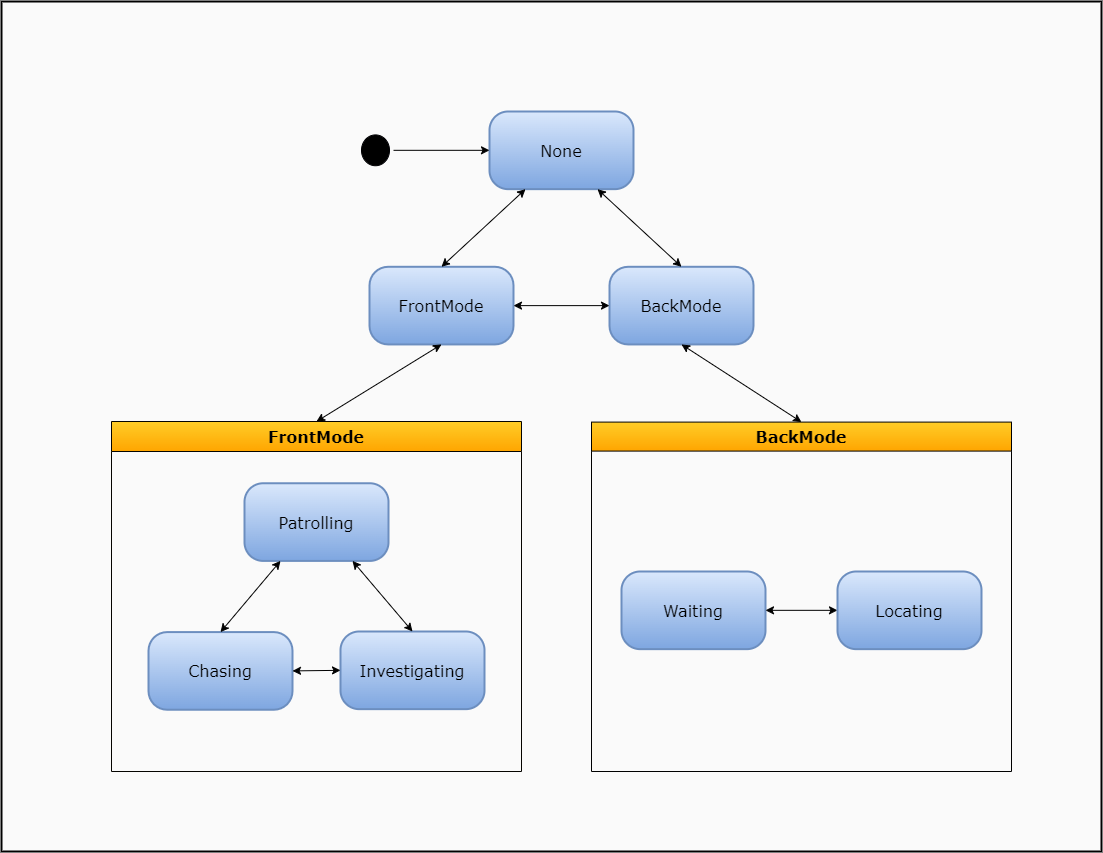

The diagram above was exported from draw.io. Its source (the exported page's mxGraphModel, read from the mxfile embedded in the PNG):
<mxGraphModel dx="2787" dy="1718" grid="1" gridSize="10" guides="1" tooltips="1" connect="1" arrows="1" fold="1" page="1" pageScale="1" pageWidth="1100" pageHeight="850" background="none" math="0" shadow="0">
  <root>
    <mxCell id="0" />
    <mxCell id="1" parent="0" />
    <mxCell id="U9Hi0dIf-gOMb-iAYsjN-36" value="" style="group;movable=1;resizable=1;rotatable=1;deletable=1;editable=1;locked=0;connectable=1;fillColor=#6d8764;strokeColor=#3A5431;fontColor=#ffffff;container=0;" vertex="1" connectable="0" parent="1">
      <mxGeometry width="1100" height="850" as="geometry" />
    </mxCell>
    <mxCell id="U9Hi0dIf-gOMb-iAYsjN-18" value="" style="rounded=0;whiteSpace=wrap;html=1;movable=1;resizable=1;rotatable=1;deletable=1;editable=1;locked=0;connectable=1;strokeWidth=2;gradientColor=none;gradientDirection=radial;fillColor=#FAFAFA;" vertex="1" parent="1">
      <mxGeometry width="1100" height="850" as="geometry" />
    </mxCell>
    <mxCell id="382b91b5511bd0f7-1" value="" style="ellipse;html=1;shape=startState;fillColor=#000000;strokeColor=#000003;rounded=1;shadow=0;comic=0;labelBackgroundColor=none;fontFamily=Verdana;fontSize=12;fontColor=#000000;align=center;direction=south;movable=1;resizable=1;rotatable=1;deletable=1;editable=1;locked=0;connectable=1;" parent="1" vertex="1">
      <mxGeometry x="356.00000000000006" y="129.41176470588235" width="36.00000000000001" height="38.82352941176471" as="geometry" />
    </mxCell>
    <mxCell id="382b91b5511bd0f7-6" value="None" style="rounded=1;whiteSpace=wrap;html=1;arcSize=24;fillColor=#dae8fc;strokeColor=#6c8ebf;shadow=0;comic=0;labelBackgroundColor=none;fontFamily=Verdana;fontSize=16;align=center;movable=1;resizable=1;rotatable=1;deletable=1;editable=1;locked=0;connectable=1;gradientColor=#7ea6e0;strokeWidth=2;" parent="1" vertex="1">
      <mxGeometry x="488.00000000000006" y="110" width="144.00000000000003" height="77.64705882352942" as="geometry" />
    </mxCell>
    <mxCell id="382b91b5511bd0f7-7" value="BackMode" style="rounded=1;whiteSpace=wrap;html=1;arcSize=24;fillColor=#dae8fc;strokeColor=#6c8ebf;shadow=0;comic=0;labelBackgroundColor=none;fontFamily=Verdana;fontSize=16;align=center;gradientColor=#7ea6e0;strokeWidth=2;" parent="1" vertex="1">
      <mxGeometry x="608" y="265.29411764705884" width="144.00000000000003" height="77.64705882352942" as="geometry" />
    </mxCell>
    <mxCell id="U9Hi0dIf-gOMb-iAYsjN-11" value="" style="endArrow=classic;startArrow=classic;html=1;rounded=0;exitX=0.75;exitY=1;exitDx=0;exitDy=0;entryX=0.5;entryY=0;entryDx=0;entryDy=0;strokeColor=#000000;fillColor=#cdeb8b;" edge="1" parent="1" source="382b91b5511bd0f7-6" target="382b91b5511bd0f7-7">
      <mxGeometry width="50" height="50" relative="1" as="geometry">
        <mxPoint x="560" y="239.41176470588235" as="sourcePoint" />
        <mxPoint x="620" y="174.70588235294116" as="targetPoint" />
      </mxGeometry>
    </mxCell>
    <mxCell id="U9Hi0dIf-gOMb-iAYsjN-12" value="" style="endArrow=classic;html=1;rounded=0;exitX=0.5;exitY=0;exitDx=0;exitDy=0;entryX=0;entryY=0.5;entryDx=0;entryDy=0;strokeColor=#000000;fillColor=#cdeb8b;" edge="1" parent="1" source="382b91b5511bd0f7-1" target="382b91b5511bd0f7-6">
      <mxGeometry width="50" height="50" relative="1" as="geometry">
        <mxPoint x="296.00000000000006" y="226.4705882352941" as="sourcePoint" />
        <mxPoint x="356.00000000000006" y="161.76470588235293" as="targetPoint" />
      </mxGeometry>
    </mxCell>
    <mxCell id="U9Hi0dIf-gOMb-iAYsjN-13" value="FrontMode" style="rounded=1;whiteSpace=wrap;html=1;arcSize=24;fillColor=#dae8fc;strokeColor=#6c8ebf;shadow=0;comic=0;labelBackgroundColor=none;fontFamily=Verdana;fontSize=16;align=center;gradientColor=#7ea6e0;strokeWidth=2;" vertex="1" parent="1">
      <mxGeometry x="368" y="265.29411764705884" width="144.00000000000003" height="77.64705882352942" as="geometry" />
    </mxCell>
    <mxCell id="U9Hi0dIf-gOMb-iAYsjN-14" value="" style="endArrow=classic;startArrow=classic;html=1;rounded=0;exitX=1;exitY=0.5;exitDx=0;exitDy=0;entryX=0;entryY=0.5;entryDx=0;entryDy=0;strokeColor=#000000;fillColor=#cdeb8b;" edge="1" parent="1" source="U9Hi0dIf-gOMb-iAYsjN-13" target="382b91b5511bd0f7-7">
      <mxGeometry width="50" height="50" relative="1" as="geometry">
        <mxPoint x="752" y="304.11764705882354" as="sourcePoint" />
        <mxPoint x="812.0000000000001" y="239.41176470588235" as="targetPoint" />
      </mxGeometry>
    </mxCell>
    <mxCell id="U9Hi0dIf-gOMb-iAYsjN-15" value="" style="endArrow=classic;startArrow=classic;html=1;rounded=0;entryX=0.5;entryY=0;entryDx=0;entryDy=0;exitX=0.25;exitY=1;exitDx=0;exitDy=0;strokeColor=#000000;fillColor=#cdeb8b;" edge="1" parent="1" source="382b91b5511bd0f7-6" target="U9Hi0dIf-gOMb-iAYsjN-13">
      <mxGeometry width="50" height="50" relative="1" as="geometry">
        <mxPoint x="380" y="317.0588235294117" as="sourcePoint" />
        <mxPoint x="440.00000000000006" y="252.35294117647058" as="targetPoint" />
      </mxGeometry>
    </mxCell>
    <mxCell id="U9Hi0dIf-gOMb-iAYsjN-19" value="BackMode" style="swimlane;whiteSpace=wrap;html=1;rounded=1;shadow=0;comic=0;labelBackgroundColor=none;strokeWidth=1;fontFamily=Verdana;fontSize=16;align=center;fillColor=#ffcd28;strokeColor=#000000;swimlaneFillColor=none;arcSize=0;startSize=29;gradientColor=#ffa500;fontStyle=1;spacing=0;" vertex="1" parent="1">
      <mxGeometry x="590.0000000000001" y="420.5882352941177" width="420.00000000000006" height="349.41176470588226" as="geometry">
        <mxRectangle x="95" y="495" width="100" height="30" as="alternateBounds" />
      </mxGeometry>
    </mxCell>
    <mxCell id="U9Hi0dIf-gOMb-iAYsjN-20" value="Waiting" style="rounded=1;whiteSpace=wrap;html=1;arcSize=24;fillColor=#dae8fc;strokeColor=#6c8ebf;shadow=0;comic=0;labelBackgroundColor=none;fontFamily=Verdana;fontSize=16;align=center;gradientColor=#7ea6e0;strokeWidth=2;" vertex="1" parent="U9Hi0dIf-gOMb-iAYsjN-19">
      <mxGeometry x="29.999999999999886" y="149.41411764705867" width="144.00000000000003" height="77.64705882352942" as="geometry" />
    </mxCell>
    <mxCell id="U9Hi0dIf-gOMb-iAYsjN-24" value="" style="endArrow=classic;startArrow=classic;html=1;rounded=0;strokeColor=#000000;fillColor=#cdeb8b;" edge="1" parent="U9Hi0dIf-gOMb-iAYsjN-19" source="U9Hi0dIf-gOMb-iAYsjN-20" target="U9Hi0dIf-gOMb-iAYsjN-21">
      <mxGeometry width="50" height="50" relative="1" as="geometry">
        <mxPoint x="-528.0000000000001" y="-174.11529411764712" as="sourcePoint" />
        <mxPoint x="960.8528137423863" y="615.2964705882349" as="targetPoint" />
      </mxGeometry>
    </mxCell>
    <mxCell id="U9Hi0dIf-gOMb-iAYsjN-21" value="Locating" style="rounded=1;whiteSpace=wrap;html=1;arcSize=24;fillColor=#dae8fc;strokeColor=#6c8ebf;shadow=0;comic=0;labelBackgroundColor=none;fontFamily=Verdana;fontSize=16;align=center;gradientColor=#7ea6e0;strokeWidth=2;" vertex="1" parent="U9Hi0dIf-gOMb-iAYsjN-19">
      <mxGeometry x="245.9999999999999" y="149.41411764705867" width="144.00000000000003" height="77.64705882352942" as="geometry" />
    </mxCell>
    <mxCell id="U9Hi0dIf-gOMb-iAYsjN-22" value="" style="endArrow=classic;startArrow=classic;html=1;rounded=0;exitX=0.5;exitY=1;exitDx=0;exitDy=0;entryX=0.5;entryY=0;entryDx=0;entryDy=0;strokeColor=#000000;fillColor=#cdeb8b;" edge="1" parent="1" source="U9Hi0dIf-gOMb-iAYsjN-13" target="2a3bc250acf0617d-7">
      <mxGeometry width="50" height="50" relative="1" as="geometry">
        <mxPoint x="524.0000000000001" y="317.0588235294117" as="sourcePoint" />
        <mxPoint x="620" y="317.0588235294117" as="targetPoint" />
      </mxGeometry>
    </mxCell>
    <mxCell id="U9Hi0dIf-gOMb-iAYsjN-23" value="" style="endArrow=classic;startArrow=classic;html=1;rounded=0;exitX=0.5;exitY=1;exitDx=0;exitDy=0;entryX=0.5;entryY=0;entryDx=0;entryDy=0;strokeColor=#000000;fillColor=#cdeb8b;" edge="1" parent="1" source="382b91b5511bd0f7-7" target="U9Hi0dIf-gOMb-iAYsjN-19">
      <mxGeometry width="50" height="50" relative="1" as="geometry">
        <mxPoint x="452.00000000000006" y="355.88235294117646" as="sourcePoint" />
        <mxPoint x="332" y="433.5294117647058" as="targetPoint" />
      </mxGeometry>
    </mxCell>
    <mxCell id="2a3bc250acf0617d-7" value="FrontMode" style="swimlane;whiteSpace=wrap;html=1;rounded=1;shadow=0;comic=0;labelBackgroundColor=none;strokeWidth=1;fontFamily=Verdana;fontSize=16;align=center;fillColor=#ffcd28;arcSize=0;swimlaneFillColor=none;strokeColor=#050400;startSize=30;gradientColor=#ffa500;fontStyle=1;spacing=0;" parent="1" vertex="1">
      <mxGeometry x="110" y="420" width="410" height="350" as="geometry">
        <mxRectangle width="100" height="30" as="alternateBounds" />
      </mxGeometry>
    </mxCell>
    <mxCell id="U9Hi0dIf-gOMb-iAYsjN-27" value="Investigating" style="rounded=1;whiteSpace=wrap;html=1;arcSize=24;fillColor=#dae8fc;strokeColor=#6c8ebf;shadow=0;comic=0;labelBackgroundColor=none;fontFamily=Verdana;fontSize=16;align=center;gradientColor=#7ea6e0;strokeWidth=2;" vertex="1" parent="2a3bc250acf0617d-7">
      <mxGeometry x="229.00000000000003" y="209.99882352941174" width="144.00000000000003" height="77.64705882352942" as="geometry" />
    </mxCell>
    <mxCell id="U9Hi0dIf-gOMb-iAYsjN-26" value="Chasing" style="rounded=1;whiteSpace=wrap;html=1;arcSize=24;fillColor=#dae8fc;strokeColor=#6c8ebf;shadow=0;comic=0;labelBackgroundColor=none;fontFamily=Verdana;fontSize=16;align=center;gradientColor=#7ea6e0;strokeWidth=2;" vertex="1" parent="2a3bc250acf0617d-7">
      <mxGeometry x="37" y="210.58705882352945" width="144.00000000000003" height="77.64705882352942" as="geometry" />
    </mxCell>
    <mxCell id="U9Hi0dIf-gOMb-iAYsjN-30" value="" style="endArrow=classic;startArrow=classic;html=1;rounded=0;strokeColor=#000000;exitX=0;exitY=0.5;exitDx=0;exitDy=0;entryX=1;entryY=0.5;entryDx=0;entryDy=0;fillColor=#cdeb8b;" edge="1" parent="2a3bc250acf0617d-7" source="U9Hi0dIf-gOMb-iAYsjN-27" target="U9Hi0dIf-gOMb-iAYsjN-26">
      <mxGeometry width="50" height="50" relative="1" as="geometry">
        <mxPoint x="222" y="168.82352941176475" as="sourcePoint" />
        <mxPoint x="126.00000000000003" y="220.58823529411768" as="targetPoint" />
      </mxGeometry>
    </mxCell>
    <mxCell id="U9Hi0dIf-gOMb-iAYsjN-25" value="Patrolling" style="rounded=1;whiteSpace=wrap;html=1;arcSize=24;fillColor=#dae8fc;strokeColor=#6c8ebf;shadow=0;comic=0;labelBackgroundColor=none;fontFamily=Verdana;fontSize=16;align=center;gradientColor=#7ea6e0;strokeWidth=2;" vertex="1" parent="2a3bc250acf0617d-7">
      <mxGeometry x="133.00000000000003" y="61.76352941176475" width="144.00000000000003" height="77.64705882352942" as="geometry" />
    </mxCell>
    <mxCell id="U9Hi0dIf-gOMb-iAYsjN-28" value="" style="endArrow=classic;startArrow=classic;html=1;rounded=0;strokeColor=#000000;exitX=0.25;exitY=1;exitDx=0;exitDy=0;entryX=0.5;entryY=0;entryDx=0;entryDy=0;fillColor=#cdeb8b;" edge="1" parent="2a3bc250acf0617d-7" source="U9Hi0dIf-gOMb-iAYsjN-25" target="U9Hi0dIf-gOMb-iAYsjN-26">
      <mxGeometry width="50" height="50" relative="1" as="geometry">
        <mxPoint x="672" y="207.6470588235294" as="sourcePoint" />
        <mxPoint x="744.0000000000002" y="207.6470588235294" as="targetPoint" />
      </mxGeometry>
    </mxCell>
    <mxCell id="U9Hi0dIf-gOMb-iAYsjN-29" value="" style="endArrow=classic;startArrow=classic;html=1;rounded=0;strokeColor=#000000;exitX=0.75;exitY=1;exitDx=0;exitDy=0;entryX=0.5;entryY=0;entryDx=0;entryDy=0;fillColor=#cdeb8b;" edge="1" parent="2a3bc250acf0617d-7" source="U9Hi0dIf-gOMb-iAYsjN-25" target="U9Hi0dIf-gOMb-iAYsjN-27">
      <mxGeometry width="50" height="50" relative="1" as="geometry">
        <mxPoint x="222" y="168.82352941176475" as="sourcePoint" />
        <mxPoint x="126.00000000000003" y="220.58823529411768" as="targetPoint" />
      </mxGeometry>
    </mxCell>
  </root>
</mxGraphModel>